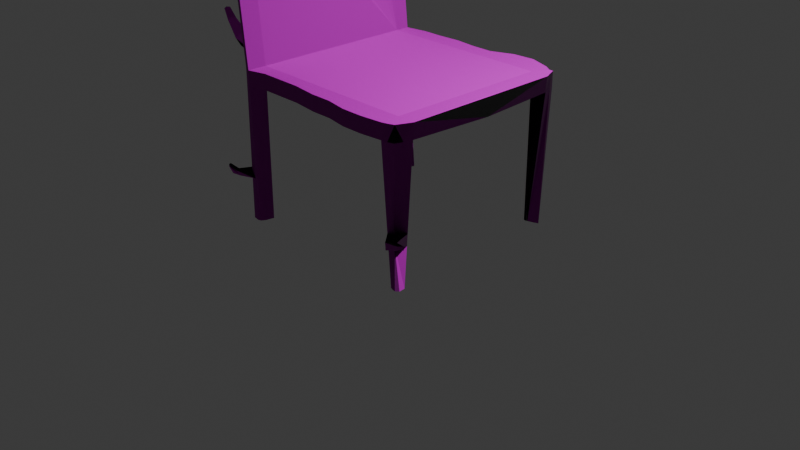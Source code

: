 # Source: Healer-Chair_Textured.blend  (saved by Blender 4.1.24; exported with 4.5.12 LTS)
import bpy
from mathutils import Matrix  # noqa: F401  (used for matrix-valued properties, if any)

bpy.ops.wm.read_factory_settings(use_empty=True)
scene = bpy.context.scene
scene.name = 'Scene'

# ---- collections
col_collection = bpy.data.collections.new('Collection'); scene.collection.children.link(col_collection)

# ---- images (referenced by path relative to the original .blend; pixels are not part of the script)
import os
ASSET_DIR = os.environ.get("B2B_ASSET_DIR", "")  # directory of the original .blend (textures are referenced by path, not embedded)
HERE = os.path.dirname(os.path.abspath(__file__))  # packed textures are extracted next to this script under _unpacked/

def load_image(name, relpath, width, height, colorspace="sRGB"):
    """Load a texture the original file referenced (path relative to the .blend, or extracted next to this script)."""
    p = next((c for c in (os.path.join(HERE, relpath), os.path.join(ASSET_DIR, relpath)) if relpath and os.path.exists(c)), "")
    if p:
        img = bpy.data.images.load(p, check_existing=True)
        img.name = name
    else:  # same state as the original file: an image datablock whose file is absent (Cycles renders it pink)
        img = bpy.data.images.new(name, width, height)
        img.source = "FILE"
        img.filepath = "//" + (relpath or name)
    img.colorspace_settings.name = colorspace
    return img
img_bark001_2k_jpg_color_jpg = load_image('Bark001_2K-JPG_Color.jpg', 'Bark001_2K-JPG_Color.jpg', 1024, 1024, 'sRGB')
img_bark001_2k_jpg_normaldx_jpg = load_image('Bark001_2K-JPG_NormalDX.jpg', 'Bark001_2K-JPG_NormalDX.jpg', 1024, 1024, 'sRGB')
img_wood036_2k_jpg_color_jpg = load_image('Wood036_2K-JPG_Color.jpg', 'Wood036_2K-JPG_Color.jpg', 1024, 1024, 'sRGB')
img_wood036_2k_jpg_normaldx_jpg = load_image('Wood036_2K-JPG_NormalDX.jpg', 'Wood036_2K-JPG_NormalDX.jpg', 1024, 1024, 'sRGB')

# ---- materials (node trees are filled in below, after node groups)
mat_bark = bpy.data.materials.new('Bark')
mat_bark.alpha_threshold = 0.0
mat_bark.use_transparent_shadow = False
mat_bark.roughness = 0.5
mat_bark.line_color = (0.0, 0.0, 0.0, 1.0)
mat_wood = bpy.data.materials.new('Wood')
mat_wood.use_transparent_shadow = False

# ---- material node trees
mat_bark.use_nodes = True; mat_bark.node_tree.nodes.clear()
_N = mat_bark.node_tree.nodes; _L = mat_bark.node_tree.links
n0 = _N.new('ShaderNodeOutputMaterial'); n0.name = 'Material Output'; n0.location = (300, 300)
n1 = _N.new('ShaderNodeBsdfPrincipled'); n1.name = 'Principled BSDF'; n1.location = (10, 300)
n1.inputs[2].default_value = 1.0
n1.inputs[3].default_value = 1.45
n2 = _N.new('ShaderNodeTexImage'); n2.name = 'Image Texture'; n2.location = (-348, 501)
n2.image = img_bark001_2k_jpg_color_jpg
n3 = _N.new('ShaderNodeMapping'); n3.name = 'Mapping'; n3.location = (-528, 501)
n4 = _N.new('ShaderNodeTexCoord'); n4.name = 'Texture Coordinate'; n4.location = (-708, 501)
n5 = _N.new('ShaderNodeNormalMap'); n5.name = 'Normal Map'; n5.location = (-263, 4)
n5.inputs[0].default_value = 1.9
n6 = _N.new('ShaderNodeTexImage'); n6.name = 'Image Texture.001'; n6.location = (-543, -36)
n6.image = img_bark001_2k_jpg_normaldx_jpg
n7 = _N.new('ShaderNodeMapping'); n7.name = 'Mapping.001'; n7.location = (-723, -36)
n8 = _N.new('ShaderNodeTexCoord'); n8.name = 'Texture Coordinate.001'; n8.location = (-903, -36)
_L.new(n1.outputs[0], n0.inputs[0])
_L.new(n2.outputs[0], n1.inputs[0])
_L.new(n3.outputs[0], n2.inputs[0])
_L.new(n4.outputs[2], n3.inputs[0])
_L.new(n5.outputs[0], n1.inputs[5])
_L.new(n7.outputs[0], n6.inputs[0])
_L.new(n8.outputs[2], n7.inputs[0])
_L.new(n6.outputs[0], n5.inputs[1])
n0.is_active_output = True
mat_wood.use_nodes = True; mat_wood.node_tree.nodes.clear()
_N = mat_wood.node_tree.nodes; _L = mat_wood.node_tree.links
n0 = _N.new('ShaderNodeBsdfPrincipled'); n0.name = 'Principled BSDF'; n0.location = (10, 300)
n0.inputs[2].default_value = 1.0
n1 = _N.new('ShaderNodeOutputMaterial'); n1.name = 'Material Output'; n1.location = (300, 300)
n2 = _N.new('ShaderNodeTexImage'); n2.name = 'Image Texture'; n2.location = (-407, 357)
n2.image = img_wood036_2k_jpg_color_jpg
n3 = _N.new('ShaderNodeMapping'); n3.name = 'Mapping'; n3.location = (-587, 357)
n4 = _N.new('ShaderNodeTexCoord'); n4.name = 'Texture Coordinate'; n4.location = (-767, 357)
n5 = _N.new('ShaderNodeNormalMap'); n5.name = 'Normal Map'; n5.location = (-319, -46)
n5.inputs[0].default_value = 0.5
n6 = _N.new('ShaderNodeTexImage'); n6.name = 'Image Texture.001'; n6.location = (-599, -86)
n6.image = img_wood036_2k_jpg_normaldx_jpg
n7 = _N.new('ShaderNodeMapping'); n7.name = 'Mapping.001'; n7.location = (-779, -86)
n8 = _N.new('ShaderNodeTexCoord'); n8.name = 'Texture Coordinate.001'; n8.location = (-959, -86)
_L.new(n0.outputs[0], n1.inputs[0])
_L.new(n2.outputs[0], n0.inputs[0])
_L.new(n3.outputs[0], n2.inputs[0])
_L.new(n4.outputs[2], n3.inputs[0])
_L.new(n5.outputs[0], n0.inputs[5])
_L.new(n7.outputs[0], n6.inputs[0])
_L.new(n8.outputs[2], n7.inputs[0])
_L.new(n6.outputs[0], n5.inputs[1])
n1.is_active_output = True

# ---- world
world_world = bpy.data.worlds.new('World'); scene.world = world_world
world_world.use_nodes = True; world_world.node_tree.nodes.clear()
_N = world_world.node_tree.nodes; _L = world_world.node_tree.links
n0 = _N.new('ShaderNodeOutputWorld'); n0.name = 'World Output'; n0.location = (300, 300)
n1 = _N.new('ShaderNodeBackground'); n1.name = 'Background'; n1.location = (10, 300)
n1.inputs[0].default_value = (0.05088, 0.05088, 0.05088, 1.0)
_L.new(n1.outputs[0], n0.inputs[0])
n0.is_active_output = True
world_world.color = (0.05088, 0.05088, 0.05088)
world_world.use_sun_shadow = False
world_world.sun_shadow_jitter_overblur = 0.0

# ---- cameras
cam_camera = bpy.data.cameras.new('Camera')
cam_camera.clip_end = 100.0
cam_camera.ortho_scale = 7.314

# ---- lights
light_light = bpy.data.lights.new('Light', 'POINT')
light_light.transmission_factor = 0.0
light_light.energy = 1000.0
light_light.shadow_soft_size = 0.1
light_light.shadow_maximum_resolution = 0.006
light_light.use_absolute_resolution = True

# ---- meshes
me_cube = bpy.data.meshes.new('Cube')
me_cube.from_pydata([(0.9749, 0.9468, 1.0), (0.9749, 0.9468, -1.0), (0.9711, -0.961, 1.0), (0.9757, -0.9731, -1.0), (-0.9471, 0.9436, 1.0), (-0.9471, 0.9436, -1.0), (-0.9771, -0.955, 1.0), (-0.9771, -0.955, -1.0), (0.8545, 1.0, -1.0), (-0.8797, 0.9415, -1.0), (0.8545, -1.0, 1.0), (-0.8797, -1.0, 1.0), (-0.8797, -1.0, -1.0), (0.8545, -1.0, -1.0), (-0.8797, 0.9415, 1.0), (0.8545, 1.0, 1.0), (-1.0, 0.8003, -1.0), (-1.013, -0.812, -1.0), (1.035, 0.8003, 1.0), (1.035, -0.812, 1.0), (-1.013, -0.812, 1.0), (-1.0, 0.8003, 1.0), (1.023, -0.812, -1.0), (1.023, 0.8003, -1.0), (-0.8797, 0.8003, -1.0), (-0.8797, -0.812, -1.0), (0.8545, 0.8003, -1.0), (0.8545, -0.812, -1.0), (0.8545, 0.8003, 1.0), (0.8545, -0.812, 1.0), (-0.8797, 0.8003, 1.0), (-0.8797, -0.812, 1.0), (-0.9845, -0.8349, -18.66), (-0.9976, -0.9493, -18.66), (-0.8453, 1.014, -18.66), (-1.027, 1.05, -18.66), (0.8857, -0.9284, -18.66), (0.9527, -0.9472, -18.66), (0.8362, 0.8797, -18.66), (0.9408, 0.9159, -18.66), (0.8057, 0.921, -18.66), (-0.9026, -0.9508, -18.66), (-0.8634, -0.8229, -18.66), (0.8714, -0.8454, -18.66), (-1.045, 0.7839, -18.66), (0.9742, -0.8553, -18.66), (-0.8167, 0.7993, -18.66), (0.7989, 0.8733, -18.66), (-0.9984, -0.9008, -18.66), (-0.9403, 1.077, -18.66), (0.9163, -0.94, -18.66), (0.8916, 0.8956, -18.66), (0.9252, 0.9239, -18.66), (-0.9325, -0.9597, -18.66), (-0.8764, -0.9061, -18.66), (0.8714, -0.8967, -18.66), (-1.035, 0.8984, -18.66), (0.9812, -0.9203, -18.66), (-0.8578, 0.9227, -18.66), (0.7976, 0.8956, -18.66), (-0.9341, 0.7551, -18.66), (-0.9378, -0.8088, -18.66), (0.8229, 0.8748, -18.66), (0.9254, -0.8298, -18.66), (0.8969, 0.898, -18.66), (-0.9403, 0.8976, -18.66), (-0.9378, -0.9022, -18.66), (0.9254, -0.9018, -18.66), (0.9909, -0.8935, 1.0), (0.9119, -0.9846, 1.0), (1.0, -0.8957, -1.0), (0.9151, -0.9903, -1.0), (-0.9321, -0.9815, -1.0), (-0.9321, -0.9815, 1.0), (-1.0, -0.906, -1.0), (-1.0, -0.906, 1.0), (-1.0, 0.9001, -1.0), (-0.9758, 0.9022, 1.0), (0.9287, 0.9517, 1.0), (0.9217, 0.9546, -1.0), (1.008, 0.8736, -0.7254), (1.004, 0.8736, 1.0), (1.022, -0.00584, 1.0), (1.081, -0.005841, -1.0), (-1.101, -0.005841, 1.0), (-1.074, 0.3972, 1.0), (-1.074, -0.4089, 1.0), (-1.042, 0.5988, 1.0), (-1.101, -0.2074, 1.0), (-1.075, 0.1957, 1.0), (-1.101, -0.00584, -1.0), (-1.074, -0.4089, -1.0), (-1.074, 0.3972, -1.0), (-1.042, -0.6104, -1.0), (-1.101, 0.1957, -1.0), (-1.101, -0.2074, -1.0), (-1.042, 0.5988, -1.0), (-0.01257, 0.9679, 1.0), (0.421, 1.058, 1.0), (-0.4461, 0.9769, 1.0), (0.6378, 1.075, 1.0), (-0.2293, 0.9904, 1.0), (0.2042, 0.9679, 1.0), (-0.6629, 0.9769, 1.0), (-0.01257, 0.9679, -1.0), (-0.4461, 0.9769, -1.0), (0.421, 1.058, -1.0), (-0.6629, 0.9769, -1.0), (0.2042, 0.9679, -1.0), (-0.2293, 0.9904, -1.0), (0.6378, 1.075, -1.0), (-0.01257, -0.9833, 1.0), (-0.4836, -0.9517, 1.0), (0.421, -1.022, 1.0), (-0.7004, -0.9517, 1.0), (0.2042, -0.9833, 1.0), (-0.2668, -0.9517, 1.0), (0.6378, -1.022, 1.0), (-0.01257, -0.9833, -1.0), (0.421, -1.022, -1.0), (-0.4836, -0.9517, -1.0), (0.6378, -1.022, -1.0), (-0.2668, -0.9517, -1.0), (0.2042, -0.9833, -1.0), (-0.7004, -0.9517, -1.0), (-1.116, -0.9815, 24.35), (-1.161, -0.955, 24.35), (-1.16, 0.9022, 24.21), (-1.131, 0.9436, 24.21), (-1.064, 0.9415, 24.21), (-1.064, -0.812, 25.14), (-1.064, -1.0, 24.35), (-1.184, -0.906, 24.78), (-1.197, -0.812, 25.14), (-1.226, 0.5988, 25.14), (-1.184, 0.8003, 24.97), (-1.064, 0.8003, 25.14), (-1.328, -0.2074, 25.44), (-1.324, -0.00584, 25.56), (-1.309, 0.2203, 25.25), (-1.283, 0.3972, 25.29), (-1.258, -0.6104, 25.13), (-1.289, -0.4089, 25.26), (-1.215, -0.00584, 25.34), (-1.22, -0.4089, 25.31), (-1.185, 0.3972, 25.27), (-1.145, -0.6104, 25.13), (-1.205, 0.2203, 25.25), (-1.234, -0.2074, 25.44), (-1.162, 0.5988, 25.14), (-1.048, -0.6104, 1.635), (-1.027, -0.717, 1.0), (-1.648, -0.6634, 5.531), (-1.471, -0.5521, 2.43), (-1.446, -0.7198, 2.43), (-1.457, -0.6618, 2.776), (-1.454, -0.6618, 1.342), (-1.603, -0.592, 4.25), (-1.587, -0.696, 4.25), (-1.594, -0.66, 4.464), (-1.592, -0.66, 3.575), (-1.655, -0.6165, 5.531), (-1.644, -0.6882, 5.531), (-1.649, -0.6634, 5.679), (-1.648, -0.6634, 5.065), (-1.047, 0.9415, 22.12), (-1.139, 0.9022, 21.54), (-1.109, 0.9436, 21.44), (-1.167, 0.8742, 24.41), (-1.296, 1.028, 21.27), (-1.284, 1.047, 21.25), (-1.254, 1.046, 21.13), (-1.299, 1.016, 21.22), (-1.274, 1.047, 19.9), (-1.246, 1.046, 20.2), (-1.287, 1.028, 19.95), (-1.42, 1.154, 21.79), (-1.414, 1.163, 21.8), (-1.401, 1.162, 21.75), (-1.421, 1.149, 21.8), (-1.41, 1.163, 21.2), (-1.397, 1.162, 21.33), (-1.416, 1.154, 21.22), (-1.489, 1.22, 21.16), (-1.482, 1.229, 21.1), (-1.466, 1.229, 21.05), (-1.495, 1.213, 21.1), (-1.477, 1.229, 20.39), (-1.462, 1.229, 20.56), (-1.484, 1.22, 20.42), (-1.503, 1.363, 20.85), (-1.499, 1.368, 20.85), (-1.491, 1.368, 20.85), (-1.509, 1.36, 20.87), (-1.497, 1.368, 20.52), (-1.489, 1.368, 20.6), (-1.504, 1.363, 20.54), (-0.99, -0.9514, -12.09), (-0.8694, -0.8189, -12.09), (-0.894, -0.9693, -12.01), (-0.9956, -0.826, -11.8), (-0.8682, -0.8197, -13.46), (-0.9936, -0.8276, -13.08), (-0.9913, -0.9511, -13.24), (-0.8952, -0.9667, -12.93), (-0.9929, -0.8636, -13.13), (-0.993, -0.8842, -11.93), (-0.9287, -0.9613, -13.04), (-1.145, -1.061, -12.82), (-1.095, -1.052, -12.32), (-1.116, -1.012, -12.23), (-1.077, -1.033, -12.95), (-1.115, -0.999, -12.95), (-1.162, -1.088, -11.9), (-1.162, -1.088, -11.57), (-1.162, -1.068, -11.52), (-1.144, -1.091, -11.84), (-1.162, -1.062, -11.87), (0.8737, -0.9559, -11.88), (0.9929, -0.8386, -11.86), (0.9614, -0.957, -11.97), (0.8651, -0.8329, -12.06), (0.9889, -0.8423, -13.34), (0.9602, -0.9556, -12.94), (0.8663, -0.8353, -13.35), (0.8765, -0.9494, -13.48), (1.135, -1.098, -11.89), (1.137, -1.096, -11.06), (1.119, -1.163, -10.71), (1.07, -1.162, -11.07), (1.119, -1.162, -11.73), (1.072, -1.159, -11.97), (1.291, -1.166, -10.85), (1.292, -1.164, -10.43), (1.283, -1.198, -10.26), (1.258, -1.198, -10.44), (1.283, -1.198, -10.77), (1.259, -1.196, -10.89)], [], [(73, 11, 131, 125), (12, 11, 73, 6, 7, 72), (16, 21, 77, 4, 5, 76), (16, 76, 5, 35, 56, 44), (22, 19, 68, 2, 3, 70), (8, 15, 78, 0, 1, 79), (5, 4, 14, 9), (9, 14, 103, 99, 101, 97, 102, 98, 100, 15, 8, 110, 106, 108, 104, 109, 105, 107), (24, 16, 44, 60, 46), (25, 27, 13, 121, 119, 123, 118, 122, 120, 124, 12), (3, 2, 69, 10, 13, 71), (13, 10, 117, 113, 115, 111, 116, 112, 114, 11, 12, 124, 120, 122, 118, 123, 119, 121), (19, 29, 10, 69, 2, 68), (29, 31, 11, 114, 112, 116, 111, 115, 113, 117, 10), (15, 100, 98, 102, 97, 101, 99, 103, 14, 30, 28), (28, 30, 31, 29), (0, 78, 15, 28, 18, 81), (18, 28, 29, 19, 82), (9, 107, 105, 109, 104, 108, 106, 110, 8, 26, 24), (24, 26, 27, 25), (8, 79, 1, 39, 52, 40), (16, 24, 25, 17, 93, 91, 95, 90, 94, 92, 96), (1, 0, 81, 18, 23, 80), (23, 18, 82, 19, 22, 83), (22, 70, 3, 220, 219), (26, 23, 83, 22, 27), (7, 6, 75, 20, 17, 74), (17, 20, 151, 93), (20, 75, 132, 133), (87, 85, 140, 134), (67, 57, 37, 50), (66, 54, 41, 53), (65, 58, 46, 60), (64, 51, 38, 62), (9, 24, 46, 58, 34), (17, 25, 198, 200), (25, 12, 199, 198), (7, 74, 17, 200, 206, 197), (3, 71, 13, 218, 220), (13, 27, 221, 218), (5, 9, 34, 49, 35), (26, 8, 40, 59, 47), (12, 72, 7, 197, 199), (23, 26, 47, 62, 38), (27, 22, 219, 221), (1, 80, 23, 38, 51, 39), (59, 64, 62, 47), (40, 52, 64, 59), (52, 39, 51, 64), (56, 65, 60, 44), (35, 49, 65, 56), (49, 34, 58, 65), (48, 66, 53, 33), (32, 61, 66, 48), (61, 42, 54, 66), (55, 67, 50, 36), (43, 63, 67, 55), (63, 45, 57, 67), (130, 133, 132, 126, 125, 131), (129, 128, 127, 168, 135, 136), (14, 4, 167, 165), (88, 86, 142, 137), (21, 87, 134, 135), (89, 84, 138, 139), (11, 31, 130, 131), (30, 14, 165, 129, 136), (75, 6, 126, 132), (151, 150, 155, 154), (6, 73, 125, 126), (31, 30, 136, 149, 145, 147, 143, 148, 144, 146, 130), (84, 88, 137, 138), (77, 21, 135, 168, 166), (85, 89, 139, 140), (86, 150, 141, 142), (4, 77, 166, 167), (134, 140, 139, 138, 137, 142, 141, 133, 130, 146, 144, 148, 143, 147, 145, 149, 136, 135), (154, 155, 159, 158), (93, 86, 88, 84, 89, 85, 87, 21, 16, 96, 92, 94, 90, 95, 91), (86, 93, 156, 153), (150, 86, 153, 155), (150, 151, 20, 133, 141), (153, 156, 160, 157), (155, 153, 157, 159), (93, 151, 154, 156), (158, 159, 163, 162), (157, 160, 164, 161), (159, 157, 161, 163), (156, 154, 158, 160), (152, 162, 163), (164, 162, 152, 161), (163, 161, 152), (160, 158, 162, 164), (168, 127, 169, 172), (127, 128, 170, 169), (166, 168, 172, 175), (170, 171, 178, 177), (175, 172, 179, 182), (169, 170, 177, 176), (165, 167, 173, 174), (128, 129, 171, 170), (167, 166, 175, 173), (129, 165, 174, 171), (178, 181, 188, 185), (180, 182, 189, 187), (181, 180, 187, 188), (174, 173, 180, 181), (173, 175, 182, 180), (171, 174, 181, 178), (172, 169, 176, 179), (187, 189, 196, 194), (188, 187, 194, 195), (184, 185, 192, 191), (179, 176, 183, 186), (176, 177, 184, 183), (182, 179, 186, 189), (177, 178, 185, 184), (194, 196, 190, 191), (196, 193, 190), (195, 194, 191, 192), (185, 188, 195, 192), (186, 183, 190, 193), (183, 184, 191, 190), (189, 186, 193, 196), (212, 208, 213, 217), (199, 197, 207, 204), (198, 199, 204, 201), (203, 207, 211, 208), (200, 198, 201, 202), (202, 201, 42, 61, 32), (201, 204, 41, 54, 42), (203, 205, 202, 32, 48, 33), (204, 207, 203, 33, 53, 41), (205, 206, 200, 202), (197, 206, 210, 209), (211, 209, 214, 216), (207, 197, 209, 211), (206, 205, 212, 210), (205, 203, 208, 212), (214, 215, 217, 213), (216, 214, 213), (209, 210, 215, 214), (210, 212, 217, 215), (208, 211, 216, 213), (228, 229, 235, 234), (218, 221, 224, 225), (221, 219, 222, 224), (225, 223, 230, 231), (220, 218, 229, 228), (222, 223, 37, 57, 45), (225, 224, 43, 55, 36), (223, 225, 36, 50, 37), (224, 222, 45, 63, 43), (229, 231, 237, 235), (223, 222, 226, 230), (222, 219, 227, 226), (219, 220, 228, 227), (218, 225, 231, 229), (233, 234, 236, 232), (234, 235, 237, 236), (226, 227, 233, 232), (230, 226, 232, 236), (227, 228, 234, 233), (231, 230, 236, 237)])
me_cube.polygons.foreach_set('material_index', [0, 0, 0, 0, 0, 0, 0, 0, 0, 0, 0, 0, 0, 0, 0, 1, 0, 0, 0, 0, 0, 0, 0, 0, 0, 0, 0, 0, 0, 0, 0, 0, 0, 0, 0, 0, 0, 0, 0, 0, 0, 0, 0, 0, 0, 0, 0, 0, 0, 0, 0, 0, 0, 0, 0, 0, 0, 0, 0, 0, 0, 0, 0, 0, 0, 0, 0, 0, 0, 1, 0, 0, 0, 0, 0, 0, 0, 0, 0, 0, 0, 0, 0, 0, 0, 0, 0, 0, 0, 0, 0, 0, 0, 0, 0, 0, 0, 0, 0, 0, 0, 0, 0, 0, 0, 0, 0, 0, 0, 0, 0, 0, 0, 0, 0, 0, 0, 0, 0, 0, 0, 0, 0, 0, 0, 0, 0, 0, 0, 0, 0, 0, 0, 0, 0, 0, 0, 0, 0, 0, 0, 0, 0, 0, 0, 0, 0, 0, 0, 0, 0, 0, 0, 0, 0, 0, 0, 0, 0, 0, 0, 0, 0])
_uv = me_cube.uv_layers.new(name='UVMap')
_uv.uv.foreach_set('vector', [0.8921, 0.5089, 0.8721, 0.511, 0.7886, 0.222, 0.8086, 0.2199, 0.8971, 0.4937, 0.8806, 0.4695, 0.9056, 0.4674, 0.927, 0.4656, 0.9434, 0.4898, 0.922, 0.4916, 0.8243, 0.2151, 0.8243, 0.2397, 0.8631, 0.2397, 0.8789, 0.2397, 0.8789, 0.2151, 0.8623, 0.2151, 0.3224, 0.2182, 0.3394, 0.2182, 0.3468, 0.2182, 0.365, 0.001669, 0.3391, 0.001669, 0.3196, 0.001669, 0.2158, 0.7049, 0.2143, 0.7306, 0.1796, 0.7302, 0.1509, 0.7299, 0.1472, 0.7042, 0.1801, 0.7045, 0.8481, 0.317, 0.85, 0.3359, 0.8849, 0.3356, 0.9067, 0.3354, 0.9047, 0.3166, 0.8797, 0.3168, -2.98e-08, 0.3237, 0.001935, 0.3426, 0.03368, 0.3423, 0.03174, 0.3235, 0.03174, 0.3235, 0.03368, 0.3423, 0.1357, 0.3415, 0.2378, 0.3407, 0.3398, 0.3399, 0.4418, 0.3391, 0.5439, 0.3383, 0.6459, 0.3375, 0.748, 0.3367, 0.85, 0.3359, 0.8481, 0.317, 0.746, 0.3178, 0.644, 0.3187, 0.542, 0.3195, 0.4399, 0.3203, 0.3379, 0.3211, 0.2358, 0.3219, 0.1338, 0.3227, 0.2657, 0.09585, 0.2657, 0.1164, 0.04806, 0.1242, 0.04806, 0.1052, 0.04806, 0.08508, 0.243, 0.8077, 0.243, 0.09048, 0.1812, 0.09048, 0.1739, 0.1801, 0.1739, 0.2698, 0.1867, 0.3595, 0.1867, 0.4491, 0.1971, 0.5543, 0.1971, 0.6439, 0.1971, 0.7336, 0.1812, 0.8077, 0.01425, 0.5681, 2.98e-08, 0.5438, 0.02816, 0.5414, 0.05545, 0.5391, 0.07189, 0.5633, 0.04307, 0.5657, 0.07189, 0.5633, 0.05545, 0.5391, 0.1586, 0.5304, 0.2617, 0.5217, 0.3649, 0.513, 0.468, 0.5043, 0.589, 0.4941, 0.6922, 0.4854, 0.7953, 0.4767, 0.8806, 0.4695, 0.8971, 0.4937, 0.8118, 0.5009, 0.7086, 0.5096, 0.6055, 0.5183, 0.4845, 0.5285, 0.3813, 0.5372, 0.2782, 0.5459, 0.175, 0.5546, 0.5487, 0.4149, 0.5487, 0.3846, 0.583, 0.3846, 0.5802, 0.3942, 0.5759, 0.4042, 0.5636, 0.4075, 0.5487, 0.3846, 0.5487, 0.09302, 0.583, 0.09302, 0.5742, 0.1232, 0.5742, 0.1596, 0.5742, 0.1961, 0.5799, 0.2388, 0.5799, 0.2753, 0.587, 0.3117, 0.587, 0.3481, 0.583, 0.3846, 0.2181, 0.3846, 0.2044, 0.3481, 0.2076, 0.3117, 0.224, 0.2753, 0.224, 0.2388, 0.2199, 0.2024, 0.2224, 0.1659, 0.2224, 0.1295, 0.2288, 0.09302, 0.2546, 0.09302, 0.2546, 0.3846, 0.2546, 0.3846, 0.2546, 0.09302, 0.5487, 0.09302, 0.5487, 0.3846, 0.2278, 0.4048, 0.227, 0.3971, 0.2181, 0.3846, 0.2546, 0.3846, 0.2546, 0.4149, 0.2412, 0.4098, 0.2546, 0.4149, 0.2546, 0.3846, 0.5487, 0.3846, 0.5487, 0.4149, 0.4016, 0.4128, 0.8187, 0.8077, 0.8303, 0.7181, 0.8303, 0.6284, 0.8348, 0.5388, 0.8274, 0.4491, 0.8274, 0.3595, 0.8569, 0.2698, 0.8627, 0.1801, 0.8379, 0.09048, 0.7723, 0.09048, 0.7723, 0.8077, 0.7723, 0.8077, 0.7723, 0.09048, 0.243, 0.09048, 0.243, 0.8077, 0.6534, 0.4025, 0.6538, 0.414, 0.654, 0.4232, 0.8728, 0.4111, 0.8728, 0.4084, 0.8722, 0.3878, 0.7723, 0.8575, 0.7723, 0.8077, 0.243, 0.8077, 0.243, 0.8629, 0.3092, 0.8749, 0.3753, 0.8881, 0.4415, 0.8992, 0.5077, 0.8992, 0.5738, 0.8992, 0.64, 0.8881, 0.7062, 0.8749, 0.9647, 0.7125, 0.9632, 0.7382, 0.932, 0.7379, 0.9008, 0.7376, 0.9023, 0.7119, 0.9333, 0.7157, 0.9023, 0.7119, 0.9008, 0.7376, 0.5575, 0.7341, 0.2143, 0.7306, 0.2158, 0.7049, 0.559, 0.7084, 0.4136, 0.7049, 0.3987, 0.7045, 0.3849, 0.7042, 0.3912, 0.5633, 0.4122, 0.5652, 0.7723, 0.09048, 0.7723, 0.02087, 0.5077, -0.003028, 0.243, 0.02087, 0.243, 0.09048, 0.1553, 0.2151, 0.1553, 0.2397, 0.174, 0.2397, 0.2098, 0.2397, 0.2098, 0.2151, 0.174, 0.2151, 0.2098, 0.2151, 0.2098, 0.2397, 0.246, 0.2397, 0.2866, 0.2151, 0.919, 0.2444, 0.964, 0.2444, 0.964, 0.5806, 0.919, 0.5857, 0.2443, 0.2444, 0.3407, 0.2444, 0.3407, 0.5877, 0.2443, 0.5857, 0.009462, 0.0563, 0.009372, 0.04691, 0.008977, 0.05169, 0.008977, 0.05781, 0.05861, 0.01137, 0.0483, 0.0113, 0.05269, 0.01189, 0.05772, 0.01206, 0.02068, 0.02374, 0.02011, 0.03761, 0.02148, 0.04455, 0.02239, 0.02481, 0.006667, 0.05796, 0.006692, 0.05707, 0.006843, 0.04776, 0.006892, 0.04552, 0.2651, 0.1378, 0.2651, 0.1618, 0.04872, 0.162, 0.04872, 0.141, 0.04872, 0.1256, 0.4429, 0.3128, 0.4654, 0.3125, 0.4654, 0.1774, 0.4441, 0.1812, 0.4413, 0.4027, 0.4094, 0.4027, 0.4146, 0.2682, 0.4401, 0.2673, 0.02391, 0.2182, 0.03225, 0.2182, 0.04824, 0.2182, 0.04586, 0.08584, 0.03595, 0.08417, 0.02452, 0.08224, 0.3107, 0.5681, 0.3208, 0.5657, 0.331, 0.5633, 0.3592, 0.6954, 0.3448, 0.7001, 0.2654, 0.06355, 0.2662, 0.03128, 0.1293, 0.03128, 0.131, 0.05245, 0.6446, 0.0927, 0.6449, 0.1043, 0.8641, 0.104, 0.8636, 0.08763, 0.8632, 0.07273, 0.2677, 0.1981, 0.2677, 0.1644, 0.05301, 0.1777, 0.05301, 0.182, 0.05301, 0.1858, 0.6215, 0.4937, 0.6302, 0.4916, 0.6378, 0.4898, 0.672, 0.6232, 0.6557, 0.626, 0.2659, 0.001078, 0.2618, 0.02914, 0.0481, 0.007287, 0.04869, 0.003301, 0.04901, 0.001078, 0.468, 0.3145, 0.4964, 0.3145, 0.4914, 0.1821, 0.4698, 0.1798, 0.727, 0.7125, 0.7138, 0.7157, 0.7009, 0.7119, 0.7205, 0.4853, 0.7234, 0.4853, 0.727, 0.4854, 0.006621, 0.04127, 0.006667, 0.05796, 0.006892, 0.04552, 0.006892, 0.0415, 0.006318, 0.04264, 0.006374, 0.06272, 0.006667, 0.05796, 0.006621, 0.04127, 0.006374, 0.06272, 0.006483, 0.06534, 0.006692, 0.05707, 0.006667, 0.05796, 0.02096, 0.007878, 0.02068, 0.02374, 0.02239, 0.02481, 0.02239, 0.006098, 0.0191, 0.009147, 0.0185, 0.0237, 0.02068, 0.02374, 0.02096, 0.007878, 0.0185, 0.0237, 0.01897, 0.0397, 0.02011, 0.03761, 0.02068, 0.02374, 0.0688, 0.01147, 0.05861, 0.01137, 0.05772, 0.01206, 0.06865, 0.01206, 0.06648, 0.01064, 0.05863, 0.01024, 0.05861, 0.01137, 0.0688, 0.01147, 0.05863, 0.01024, 0.04611, 0.01026, 0.0483, 0.0113, 0.05861, 0.01137, 0.009393, 0.06537, 0.009462, 0.0563, 0.008977, 0.05781, 0.009043, 0.06296, 0.01001, 0.06538, 0.01033, 0.05631, 0.009462, 0.0563, 0.009393, 0.06537, 0.01033, 0.05631, 0.01014, 0.04809, 0.009372, 0.04691, 0.009462, 0.0563, 0.515, 0.2127, 0.4765, 0.1725, 0.5116, 0.1746, 0.5558, 0.1792, 0.5688, 0.1928, 0.584, 0.2086, 0.1366, 0.03553, 0.1667, 0.1009, 0.1796, 0.1287, 0.2521, 0.1448, 0.4436, 0.1875, 0.4488, 0.07919, 1.0, 0.1315, 0.9991, 0.1069, 0.3433, 0.06285, 0.3223, 0.08606, 0.6298, 0.2444, 0.7262, 0.2444, 0.7262, 0.5873, 0.6298, 0.5898, 0.1479, 0.2444, 0.2443, 0.2444, 0.2443, 0.5857, 0.1479, 0.5832, 0.437, 0.2444, 0.5334, 0.2444, 0.5334, 0.5916, 0.4253, 0.5873, 0.3312, 0.9986, 0.2994, 0.9986, 0.2994, 0.7044, 0.3312, 0.714, 0.02699, 0.9986, 0.003132, 0.9986, 0.003131, 0.7412, 0.003131, 0.7158, 0.02699, 0.7044, 0.964, 0.2444, 0.9874, 0.2444, 0.9874, 0.5745, 0.964, 0.5806, 0.1931, 0.1119, 0.2287, 0.07007, 0.6247, 0.1665, 0.6054, 0.1893, 0.9092, 0.5071, 0.8921, 0.5089, 0.8086, 0.2199, 0.8257, 0.2181, 0.2994, 0.9986, 0.02699, 0.9986, 0.02699, 0.7044, 0.06105, 0.7044, 0.0951, 0.7028, 0.125, 0.703, 0.1632, 0.702, 0.1973, 0.7008, 0.2313, 0.7023, 0.2654, 0.7045, 0.2994, 0.7044, 0.5334, 0.2444, 0.6298, 0.2444, 0.6298, 0.5898, 0.5334, 0.5916, 0.0991, 0.2444, 0.1479, 0.2444, 0.1479, 0.5832, 0.1125, 0.5754, 0.0991, 0.5348, 0.3407, 0.2444, 0.437, 0.2444, 0.4253, 0.5873, 0.3407, 0.5877, 0.7262, 0.2444, 0.8226, 0.2534, 0.8226, 0.5856, 0.7262, 0.5873, 0.07931, 0.2444, 0.0991, 0.2444, 0.0991, 0.5348, 0.07931, 0.5333, 0.1353, 0.1577, 0.2588, 0.1464, 0.3673, 0.1411, 0.5059, 0.138, 0.6294, 0.1373, 0.7529, 0.1451, 0.8765, 0.1513, 1.0, 0.1636, 1.0, 0.1906, 0.8765, 0.1743, 0.7529, 0.1591, 0.6294, 0.1561, 0.5059, 0.1601, 0.3673, 0.162, 0.2588, 0.1661, 0.1353, 0.1709, 0.01178, 0.1906, 0.01178, 0.1663, 0.3167, 0.2306, 0.337, 0.2256, 0.4014, 0.2536, 0.3888, 0.2567, 0.2866, 0.2151, 0.3634, 0.2397, 0.4402, 0.2397, 0.517, 0.2397, 0.5938, 0.2397, 0.6707, 0.2397, 0.7475, 0.2397, 0.8243, 0.2397, 0.8243, 0.2151, 0.7475, 0.2151, 0.6707, 0.2151, 0.5938, 0.2151, 0.517, 0.2151, 0.4402, 0.2151, 0.3634, 0.2151, 0.2353, 0.1337, 0.154, 0.2815, 0.5841, 0.2815, 0.6283, 0.2011, 0.2287, 0.07007, 0.2353, 0.1337, 0.6283, 0.2011, 0.6247, 0.1665, 0.8226, 0.2534, 0.8736, 0.2444, 0.919, 0.2444, 0.919, 0.5857, 0.8226, 0.5856, 0.3375, 0.1995, 0.2825, 0.2016, 0.3677, 0.2387, 0.4017, 0.2374, 0.337, 0.2256, 0.3375, 0.1995, 0.4017, 0.2374, 0.4014, 0.2536, 0.154, 0.2815, 0.1931, 0.1119, 0.6054, 0.1893, 0.5841, 0.2815, 0.4539, 0.2878, 0.456, 0.2811, 0.4927, 0.2774, 0.4912, 0.2821, 0.4017, 0.2374, 0.3677, 0.2387, 0.4239, 0.2643, 0.4474, 0.2634, 0.456, 0.2811, 0.4416, 0.2704, 0.4827, 0.27, 0.4927, 0.2774, 0.5841, 0.2815, 0.6054, 0.1893, 0.7794, 0.1065, 0.7662, 0.1637, 0.4416, 0.2721, 0.4385, 0.2767, 0.4472, 0.2746, 0.4239, 0.2643, 0.4385, 0.2767, 0.4416, 0.2721, 0.4474, 0.2634, 0.4472, 0.2746, 0.4474, 0.2634, 0.4416, 0.2721, 0.3677, 0.2387, 0.3888, 0.2567, 0.4385, 0.2767, 0.4239, 0.2643, 0.8224, 0.4161, 0.799, 0.3917, 0.7491, 0.2081, 0.7635, 0.2137, 0.799, 0.3917, 0.7557, 0.3669, 0.7303, 0.1966, 0.7491, 0.2081, 0.6787, 0.3251, 0.3826, 0.4373, 0.3826, 0.2571, 0.5136, 0.2074, 0.7303, 0.1966, 0.735, 0.1925, 0.5956, 0.1458, 0.5938, 0.1473, 0.07009, 0.4038, 0.169, 0.4138, 0.2521, 0.5264, 0.207, 0.5218, 0.7491, 0.2081, 0.7303, 0.1966, 0.5938, 0.1473, 0.6027, 0.1521, 0.8009, 0.2642, 0.798, 0.2945, 0.8929, 0.4041, 0.8942, 0.3907, 0.7035, 0.4614, 0.6029, 0.4288, 0.5181, 0.6171, 0.5781, 0.6274, 0.7472, 0.3305, 0.6787, 0.3251, 0.5136, 0.2074, 0.544, 0.2098, 0.6029, 0.4288, 0.3288, 0.4863, 0.3969, 0.6425, 0.5181, 0.6171, 0.8124, 0.6683, 0.7572, 0.6799, 0.7606, 0.7354, 0.826, 0.7217, 0.3146, 0.3806, 0.3213, 0.3841, 0.4013, 0.3739, 0.3934, 0.3696, 0.6141, 0.3902, 0.6061, 0.3835, 0.516, 0.3604, 0.5255, 0.3682, 0.3969, 0.6425, 0.4018, 0.6652, 0.7594, 0.6902, 0.7572, 0.6799, 0.07133, 0.4174, 0.07009, 0.4038, 0.207, 0.5218, 0.2076, 0.528, 0.5181, 0.6171, 0.3969, 0.6425, 0.7572, 0.6799, 0.8124, 0.6683, 0.7332, 0.2936, 0.7386, 0.2949, 0.6593, 0.1874, 0.6582, 0.1863, 0.516, 0.3604, 0.5241, 0.3592, 0.4336, 0.4001, 0.4296, 0.4007, 0.5255, 0.3682, 0.516, 0.3604, 0.4296, 0.4007, 0.4343, 0.4046, 0.8551, 0.7281, 0.826, 0.7217, 0.8394, 0.7405, 0.8512, 0.7443, 0.6492, 0.4096, 0.6453, 0.411, 0.5658, 0.3958, 0.567, 0.3913, 0.8462, 0.6764, 0.8384, 0.6734, 0.8551, 0.7281, 0.8733, 0.7294, 0.3213, 0.3841, 0.3254, 0.4147, 0.4117, 0.4122, 0.4013, 0.3739, 0.8384, 0.6734, 0.8124, 0.6683, 0.826, 0.7217, 0.8551, 0.7281, 0.8085, 0.7532, 0.8209, 0.7564, 0.8562, 0.7459, 0.8512, 0.7443, 0.8209, 0.7564, 0.8682, 0.7481, 0.8562, 0.7459, 0.8072, 0.7472, 0.8085, 0.7532, 0.8512, 0.7443, 0.8394, 0.7405, 0.5534, 0.3928, 0.5255, 0.3682, 0.4343, 0.4046, 0.448, 0.4166, 0.567, 0.3913, 0.5658, 0.3958, 0.4511, 0.4155, 0.4547, 0.4159, 0.5658, 0.3958, 0.5554, 0.395, 0.4478, 0.4167, 0.4511, 0.4155, 0.5241, 0.3592, 0.567, 0.3913, 0.4547, 0.4159, 0.4336, 0.4001, 0.2369, 0.1514, 0.1303, 0.1551, 0.08426, 0.181, 0.1281, 0.182, 0.2465, 0.3069, 0.3465, 0.2748, 0.3004, 0.4316, 0.2641, 0.4321, 0.4852, 0.49, 0.3999, 0.4932, 0.4014, 0.4555, 0.4847, 0.4338, 0.3682, 0.4307, 0.3004, 0.4316, 0.4507, 0.3532, 0.5191, 0.3039, 0.57, 0.1329, 0.4987, 0.1457, 0.4987, 0.2017, 0.5695, 0.1854, 0.4443, 0.1655, 0.4654, 0.1606, 0.4654, 0.09726, 0.4528, 0.09742, 0.4449, 0.09752, 0.44, 0.2505, 0.415, 0.257, 0.4178, 0.187, 0.4253, 0.187, 0.4394, 0.187, 0.02458, 0.06815, 0.03946, 0.06951, 0.04557, 0.07007, 0.04434, 0.001669, 0.03314, 0.001669, 0.02488, 0.001669, 0.6586, 0.6371, 0.6645, 0.6371, 0.6756, 0.637, 0.6923, 0.7023, 0.6814, 0.7049, 0.6764, 0.7061, 0.4693, 0.1465, 0.4339, 0.1801, 0.5339, 0.184, 0.5311, 0.1477, 0.3465, 0.2748, 0.3468, 0.252, 0.4778, 0.2367, 0.4585, 0.2589, 0.179, 0.1514, 0.1455, 0.1692, 0.08407, 0.1905, 0.07914, 0.1827, 0.3004, 0.4316, 0.3465, 0.2748, 0.4585, 0.2589, 0.4507, 0.3532, 0.4339, 0.1801, 0.4693, 0.1465, 0.2369, 0.1514, 0.2154, 0.1718, 0.4693, 0.1465, 0.3192, 0.1433, 0.1303, 0.1551, 0.2369, 0.1514, 0.08407, 0.1905, 0.1178, 0.1918, 0.1281, 0.182, 0.08426, 0.181, 0.4998, 0.1714, 0.5133, 0.1256, 0.5196, 0.1711, 0.1455, 0.1692, 0.2154, 0.1718, 0.1178, 0.1918, 0.08407, 0.1905, 0.3065, 0.0944, 0.3536, 0.0891, 0.2577, 0.0891, 0.235, 0.09166, 0.5191, 0.3039, 0.4507, 0.3532, 0.4998, 0.1714, 0.5196, 0.1711, 0.3147, 0.6912, 0.324, 0.6936, 0.2907, 0.6934, 0.286, 0.6923, 0.131, 0.05245, 0.1293, 0.03128, 0.1133, 0.03128, 0.1112, 0.05082, 0.4698, 0.1798, 0.4914, 0.1821, 0.4907, 0.1641, 0.47, 0.164, 0.1112, 0.05082, 0.1179, 0.05206, 0.1319, 0.08787, 0.1289, 0.0872, 0.3448, 0.7001, 0.3592, 0.6954, 0.324, 0.6936, 0.3147, 0.6912, 0.116, 0.06158, 0.1215, 0.08126, 0.04944, 0.08126, 0.04934, 0.07656, 0.04911, 0.06522, 0.1112, 0.05082, 0.1133, 0.03128, 0.04752, 0.03128, 0.04728, 0.04008, 0.04714, 0.04553, 0.04678, 0.02755, 0.05364, 0.01348, 0.1171, 0.01618, 0.117, 0.02138, 0.1169, 0.02755, 0.47, 0.164, 0.4907, 0.1641, 0.4882, 0.0993, 0.4799, 0.0993, 0.4708, 0.0993, 0.324, 0.6936, 0.3263, 0.7044, 0.2919, 0.6989, 0.2907, 0.6934, 0.01414, 0.1396, 0.006717, 0.1375, 0.01071, 0.1039, 0.01414, 0.1055, 0.412, 0.5462, 0.4122, 0.5652, 0.366, 0.5743, 0.3659, 0.5637, 0.4122, 0.5652, 0.3912, 0.5633, 0.3541, 0.5785, 0.366, 0.5743, 0.131, 0.05245, 0.1112, 0.05082, 0.1289, 0.0872, 0.14, 0.08811, 0.1229, 0.02793, 0.1176, 0.02392, 0.1235, 0.02034, 0.1276, 0.02479, 0.286, 0.6923, 0.2907, 0.6934, 0.2919, 0.6989, 0.2876, 0.6984, 0.3155, 0.7061, 0.3128, 0.6962, 0.285, 0.6947, 0.2864, 0.6998, 0.1378, 0.01914, 0.1459, 0.02793, 0.1276, 0.02479, 0.1235, 0.02034, 0.3128, 0.6962, 0.3147, 0.6912, 0.286, 0.6923, 0.285, 0.6947, 0.3263, 0.7044, 0.3178, 0.7034, 0.2876, 0.6984, 0.2919, 0.6989])
me_cube.materials.append(mat_bark)
me_cube.materials.append(mat_wood)
me_cube.use_mirror_vertex_groups = False
me_cube.update()

# ---- objects
ob_cube = bpy.data.objects.new('Cube', me_cube)
ob_light = bpy.data.objects.new('Light', light_light)
ob_camera = bpy.data.objects.new('Camera', cam_camera)

# ---- transforms, parenting, visibility, modifiers, constraints
ob_cube.location = (0.0, 0.0, 1.504)
ob_cube.scale = (1.07, 1.07, 0.08185)
ob_cube.lock_rotations_4d = False
ob_cube.empty_display_type = 'ARROWS'
ob_cube.lineart.crease_threshold = 0.0
ob_light.location = (4.076, 1.005, 5.904)
ob_light.rotation_euler = (0.6503, 0.05522, 1.866)
ob_light.lock_rotations_4d = False
ob_light.empty_display_type = 'ARROWS'
ob_light.color = (0.0, 0.0, 0.0, 0.0)
ob_light.lineart.crease_threshold = 0.0
ob_camera.location = (7.359, -6.926, 4.958)
ob_camera.rotation_euler = (1.109, 0.0, 0.8149)
ob_camera.lock_rotations_4d = False
ob_camera.empty_display_type = 'ARROWS'
ob_camera.color = (0.0, 0.0, 0.0, 0.0)
ob_camera.display_type = 'WIRE'
ob_camera.lineart.crease_threshold = 0.0

# ---- collection membership
col_collection.objects.link(ob_cube)
col_collection.objects.link(ob_light)
col_collection.objects.link(ob_camera)

# ---- scene / render settings (as saved in the file)
scene.camera = ob_camera
scene.frame_start = 1; scene.frame_end = 250; scene.frame_set(1)
scene.render.engine = 'BLENDER_EEVEE_NEXT'
scene.cycles.sampling_pattern = 'TABULATED_SOBOL'
scene.eevee.ray_tracing_options.trace_max_roughness = 0.0
bpy.context.view_layer.update()
